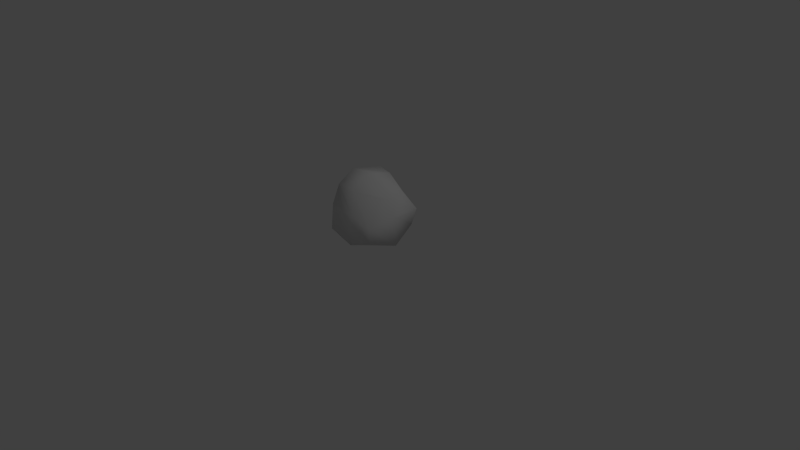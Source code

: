 # Source: pedra.blend  (saved by Blender 2.69.0; exported with 4.5.12 LTS)
import bpy
from mathutils import Matrix  # noqa: F401  (used for matrix-valued properties, if any)

bpy.ops.wm.read_factory_settings(use_empty=True)
scene = bpy.context.scene
scene.name = 'Scene'

# ---- collections
col_collection_1 = bpy.data.collections.new('Collection 1'); scene.collection.children.link(col_collection_1)

# ---- materials (node trees are filled in below, after node groups)
mat_material = bpy.data.materials.new('Material')
mat_material.alpha_threshold = 0.0
mat_material.use_transparent_shadow = False
mat_material.roughness = 0.5
mat_material.line_color = (0.0, 0.0, 0.0, 1.0)

# ---- material node trees

# ---- world
world_world = bpy.data.worlds.new('World'); scene.world = world_world
world_world.color = (0.05088, 0.05088, 0.05088)
world_world.use_sun_shadow = False
world_world.sun_shadow_jitter_overblur = 0.0
world_world.cycles.sampling_method = 'MANUAL'
world_world.cycles.sample_map_resolution = 256

# ---- cameras
cam_camera = bpy.data.cameras.new('Camera')
cam_camera.clip_end = 100.0
cam_camera.lens = 35.0
cam_camera.sensor_width = 32.0
cam_camera.sensor_height = 18.0
cam_camera.ortho_scale = 7.314
cam_camera.dof.focus_distance = 0.0
cam_camera.dof.aperture_fstop = 128.0

# ---- lights
light_lamp = bpy.data.lights.new('Lamp', 'POINT')
light_lamp.transmission_factor = 0.0
light_lamp.cutoff_distance = 30.0
light_lamp.energy = 100.0
light_lamp.shadow_buffer_clip_start = 1.001
light_lamp.shadow_soft_size = 0.1
light_lamp.shadow_maximum_resolution = 0.006
light_lamp.use_absolute_resolution = True
light_lamp.cycles.use_multiple_importance_sampling = False

# ---- meshes
me_cube = bpy.data.meshes.new('Cube')
me_cube.from_pydata([(0.3242, 0.3643, -0.2397), (0.3519, -0.3732, -0.2479), (-0.222, -0.4834, -0.1914), (-0.2509, 0.4061, -0.2064), (0.2847, 0.2382, 0.2507), (0.2295, -0.09865, 0.2292), (-0.2563, -0.3119, 0.3498), (-0.07289, 0.2143, 0.4805), (0.4439, -0.01895, -0.3571), (0.02943, 0.4106, -0.2687), (0.4238, 0.3581, 0.02118), (0.06616, -0.4316, -0.3402), (0.3226, -0.351, -0.06743), (-0.3646, -0.02972, -0.3708), (-0.2333, -0.44, 0.1252), (-0.2019, 0.2083, 0.1868), (0.339, 0.07157, 0.195), (0.07128, 0.2409, 0.4276), (-0.0002833, -0.3109, 0.3268), (-0.2123, -0.1136, 0.5155), (0.09945, -0.01152, -0.3483), (0.02707, -0.041, 0.4876), (0.4036, -0.007749, 0.001959), (0.04021, -0.3748, 0.03193), (-0.4736, -0.07358, 0.02985), (0.2012, 0.3327, 0.1974)], [], [(20, 11, 2, 13), (21, 19, 6, 18), (22, 16, 5, 12), (23, 18, 6, 14), (24, 19, 7, 15), (25, 9, 3, 15), (9, 20, 13, 3), (0, 8, 20, 9), (8, 1, 11, 20), (16, 21, 18, 5), (4, 17, 21, 16), (17, 7, 19, 21), (8, 22, 12, 1), (0, 10, 22, 8), (10, 4, 16, 22), (11, 23, 14, 2), (1, 12, 23, 11), (12, 5, 18, 23), (13, 24, 15, 3), (2, 14, 24, 13), (14, 6, 19, 24), (17, 25, 15, 7), (4, 10, 25, 17), (10, 0, 9, 25)])
me_cube.polygons.foreach_set('use_smooth', [True] * 24)
me_cube.materials.append(mat_material)
me_cube.use_remesh_preserve_volume = False
me_cube.use_remesh_preserve_attributes = False
me_cube.use_mirror_vertex_groups = False
me_cube.update()

# ---- objects
ob_cube = bpy.data.objects.new('Cube', me_cube)
ob_lamp = bpy.data.objects.new('Lamp', light_lamp)
ob_camera = bpy.data.objects.new('Camera', cam_camera)

# ---- transforms, parenting, visibility, modifiers, constraints
ob_cube.location = (0.0, 0.0, 0.6527)
ob_cube.lock_rotations_4d = False
ob_cube.empty_display_type = 'ARROWS'
ob_cube.lineart.crease_threshold = 0.0
ob_lamp.location = (4.076, 1.005, 5.904)
ob_lamp.rotation_euler = (0.6503, 0.05522, 1.866)
ob_lamp.lock_rotations_4d = False
ob_lamp.empty_display_type = 'ARROWS'
ob_lamp.color = (0.0, 0.0, 0.0, 0.0)
ob_lamp.lineart.crease_threshold = 0.0
ob_camera.location = (7.481, -6.508, 5.344)
ob_camera.rotation_euler = (1.109, 0.01082, 0.8149)
ob_camera.lock_rotations_4d = False
ob_camera.empty_display_type = 'ARROWS'
ob_camera.color = (0.0, 0.0, 0.0, 0.0)
ob_camera.display_type = 'WIRE'
ob_camera.lineart.crease_threshold = 0.0

# ---- collection membership
col_collection_1.objects.link(ob_cube)
col_collection_1.objects.link(ob_lamp)
col_collection_1.objects.link(ob_camera)

# ---- scene / render settings (as saved in the file)
scene.camera = ob_camera
scene.frame_start = 1; scene.frame_end = 250; scene.frame_set(1)
scene.render.engine = 'BLENDER_EEVEE_NEXT'
scene.render.image_settings.compression = 90
scene.render.resolution_percentage = 50
scene.render.dither_intensity = 0.0
scene.cycles.use_denoising = False
scene.cycles.samples = 10
scene.cycles.sampling_pattern = 'TABULATED_SOBOL'
scene.cycles.light_sampling_threshold = 0.0
scene.cycles.use_adaptive_sampling = False
scene.cycles.use_light_tree = False
scene.cycles.blur_glossy = 0.0
scene.cycles.volume_bounces = 1
scene.cycles.pixel_filter_type = 'GAUSSIAN'
scene.cycles.sample_clamp_indirect = 0.0
scene.view_settings.view_transform = 'Standard'
bpy.context.view_layer.update()
